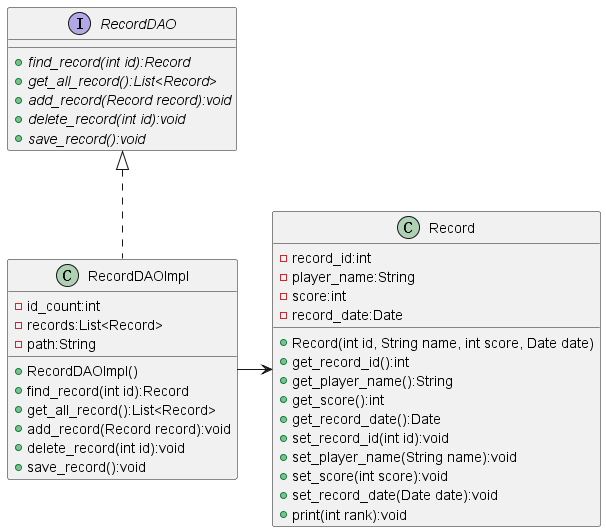

The diagram above was rendered by PlantUML. Its source (embedded in the PNG):
@startuml DAO

class Record
{
    - record_id:int
    - player_name:String
    - score:int
    - record_date:Date

    + Record(int id, String name, int score, Date date)
    + get_record_id():int
    + get_player_name():String
    + get_score():int
    + get_record_date():Date
    + set_record_id(int id):void
    + set_player_name(String name):void
    + set_score(int score):void
    + set_record_date(Date date):void
    + print(int rank):void
}

interface RecordDAO
{
    + {abstract} find_record(int id):Record
    + {abstract} get_all_record():List<Record>
    + {abstract} add_record(Record record):void
    + {abstract} delete_record(int id):void
    + {abstract} save_record():void
}

class RecordDAOImpl
{
    - id_count:int
    - records:List<Record>
    - path:String

    + RecordDAOImpl()
    + find_record(int id):Record
    + get_all_record():List<Record>
    + add_record(Record record):void
    + delete_record(int id):void
    + save_record():void
}

RecordDAO <|.. RecordDAOImpl
RecordDAOImpl -right-> Record

@enduml